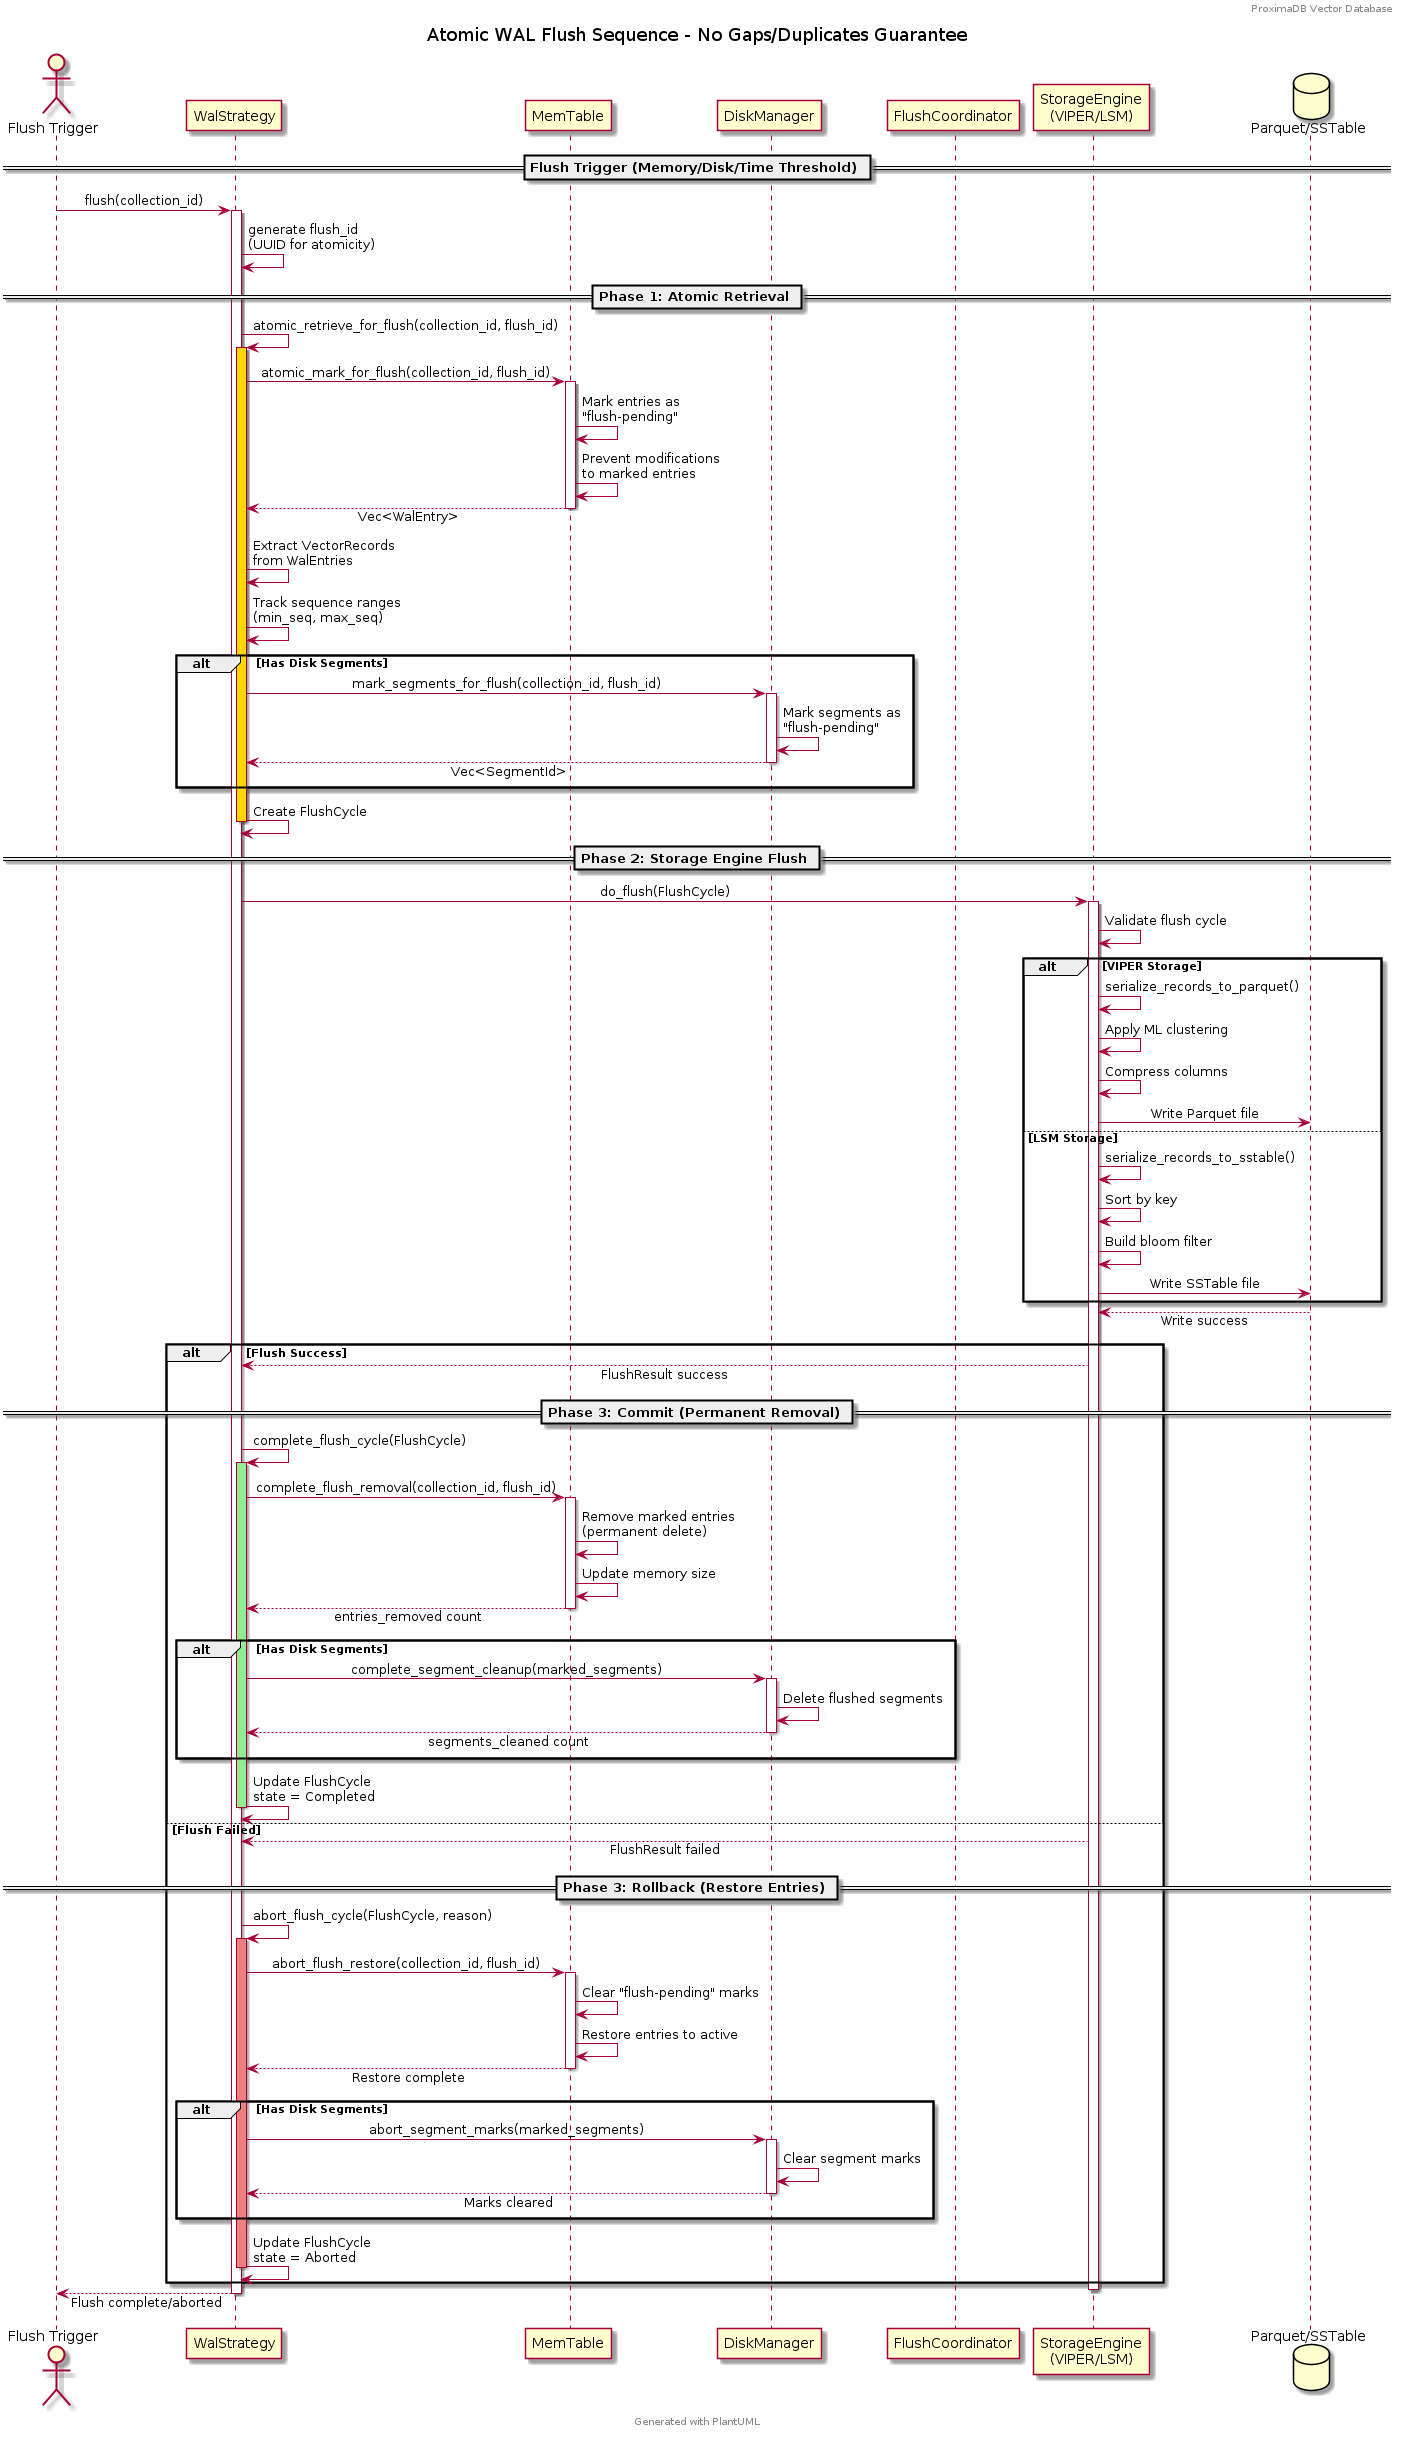

The diagram above was rendered by PlantUML. Its source (embedded in the PNG):
@startuml WAL_Flush_Sequence
skinparam backgroundColor #FEFEFE
skinparam sequenceMessageAlign center
skinparam responseMessageBelowArrow true

title Atomic WAL Flush Sequence - No Gaps/Duplicates Guarantee
header ProximaDB Vector Database
footer Generated with PlantUML

actor "Flush Trigger" as Trigger
participant "WalStrategy" as WAL
participant "MemTable" as Mem
participant "DiskManager" as Disk
participant "FlushCoordinator" as Coord
participant "StorageEngine\n(VIPER/LSM)" as Storage
database "Parquet/SSTable" as Files

== Flush Trigger (Memory/Disk/Time Threshold) ==

Trigger -> WAL: flush(collection_id)
activate WAL

WAL -> WAL: generate flush_id\n(UUID for atomicity)

== Phase 1: Atomic Retrieval ==

WAL -> WAL: atomic_retrieve_for_flush(collection_id, flush_id)
activate WAL #Gold

WAL -> Mem: atomic_mark_for_flush(collection_id, flush_id)
activate Mem
Mem -> Mem: Mark entries as\n"flush-pending"
Mem -> Mem: Prevent modifications\nto marked entries
Mem --> WAL: Vec<WalEntry>
deactivate Mem

WAL -> WAL: Extract VectorRecords\nfrom WalEntries
WAL -> WAL: Track sequence ranges\n(min_seq, max_seq)

alt Has Disk Segments
    WAL -> Disk: mark_segments_for_flush(collection_id, flush_id)
    activate Disk
    Disk -> Disk: Mark segments as\n"flush-pending"
    Disk --> WAL: Vec<SegmentId>
    deactivate Disk
end

WAL -> WAL: Create FlushCycle
deactivate WAL

== Phase 2: Storage Engine Flush ==

WAL -> Storage: do_flush(FlushCycle)
activate Storage

Storage -> Storage: Validate flush cycle

alt VIPER Storage
    Storage -> Storage: serialize_records_to_parquet()
    Storage -> Storage: Apply ML clustering
    Storage -> Storage: Compress columns
    Storage -> Files: Write Parquet file
else LSM Storage
    Storage -> Storage: serialize_records_to_sstable()
    Storage -> Storage: Sort by key
    Storage -> Storage: Build bloom filter
    Storage -> Files: Write SSTable file
end

Files --> Storage: Write success

alt Flush Success
    Storage --> WAL: FlushResult success
    
    == Phase 3: Commit (Permanent Removal) ==
    
    WAL -> WAL: complete_flush_cycle(FlushCycle)
    activate WAL #LightGreen
    
    WAL -> Mem: complete_flush_removal(collection_id, flush_id)
    activate Mem
    Mem -> Mem: Remove marked entries\n(permanent delete)
    Mem -> Mem: Update memory size
    Mem --> WAL: entries_removed count
    deactivate Mem
    
    alt Has Disk Segments
        WAL -> Disk: complete_segment_cleanup(marked_segments)
        activate Disk
        Disk -> Disk: Delete flushed segments
        Disk --> WAL: segments_cleaned count
        deactivate Disk
    end
    
    WAL -> WAL: Update FlushCycle\nstate = Completed
    deactivate WAL
    
else Flush Failed
    Storage --> WAL: FlushResult failed
    
    == Phase 3: Rollback (Restore Entries) ==
    
    WAL -> WAL: abort_flush_cycle(FlushCycle, reason)
    activate WAL #LightCoral
    
    WAL -> Mem: abort_flush_restore(collection_id, flush_id)
    activate Mem
    Mem -> Mem: Clear "flush-pending" marks
    Mem -> Mem: Restore entries to active
    Mem --> WAL: Restore complete
    deactivate Mem
    
    alt Has Disk Segments
        WAL -> Disk: abort_segment_marks(marked_segments)
        activate Disk
        Disk -> Disk: Clear segment marks
        Disk --> WAL: Marks cleared
        deactivate Disk
    end
    
    WAL -> WAL: Update FlushCycle\nstate = Aborted
    deactivate WAL
end

deactivate Storage

WAL --> Trigger: Flush complete/aborted
deactivate WAL

@enduml